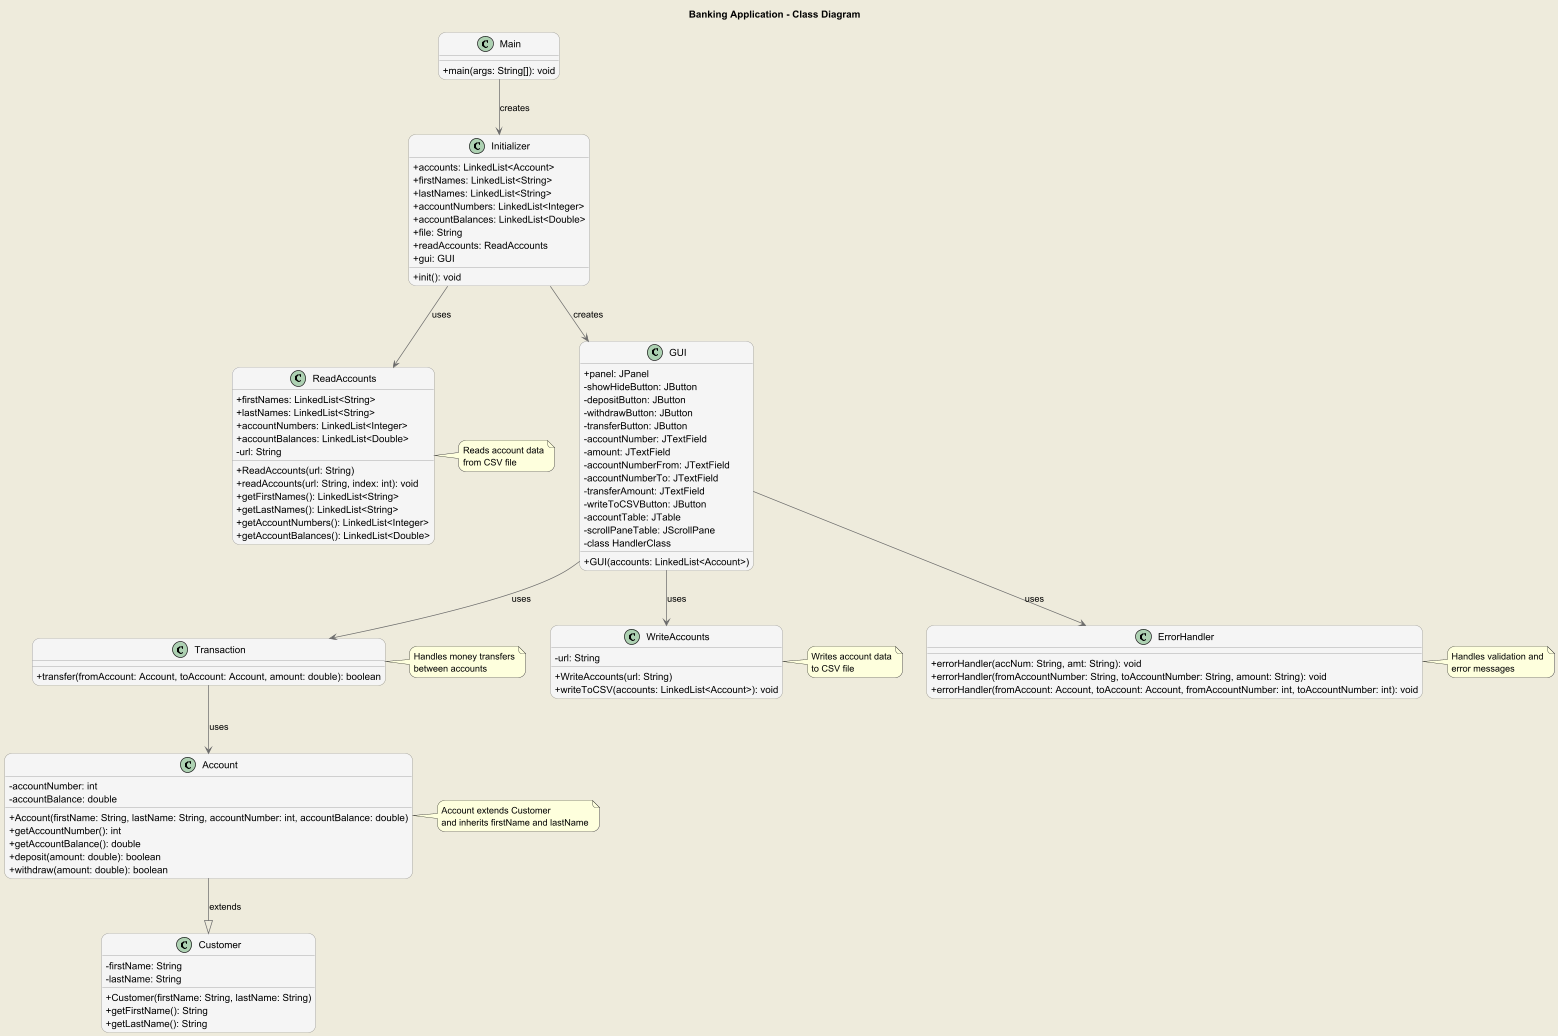

The diagram above was rendered by PlantUML. Its source (embedded in the PNG):
@startuml
skinparam classAttributeIconSize 0
skinparam backgroundColor #EEEBDC
skinparam roundcorner 20
skinparam classFontSize 14
skinparam classFontName Arial
skinparam classBackgroundColor #F5F5F5
skinparam classBorderColor #8A8A8A
skinparam arrowColor #6A6A6A
skinparam stereotypeCBackgroundColor #ADD1B2
skinparam stereotypeABackgroundColor #A9DCDF

title Banking Application - Class Diagram

class Main {
  + main(args: String[]): void
}

class Initializer {
  + accounts: LinkedList<Account>
  + firstNames: LinkedList<String>
  + lastNames: LinkedList<String>
  + accountNumbers: LinkedList<Integer>
  + accountBalances: LinkedList<Double>
  + file: String
  + readAccounts: ReadAccounts
  + gui: GUI
  + init(): void
}

class Customer {
  - firstName: String
  - lastName: String
  + Customer(firstName: String, lastName: String)
  + getFirstName(): String
  + getLastName(): String
}

class Account {
  - accountNumber: int
  - accountBalance: double
  + Account(firstName: String, lastName: String, accountNumber: int, accountBalance: double)
  + getAccountNumber(): int
  + getAccountBalance(): double
  + deposit(amount: double): boolean
  + withdraw(amount: double): boolean
}

class Transaction {
  + transfer(fromAccount: Account, toAccount: Account, amount: double): boolean
}

class ReadAccounts {
  + firstNames: LinkedList<String>
  + lastNames: LinkedList<String>
  + accountNumbers: LinkedList<Integer>
  + accountBalances: LinkedList<Double>
  - url: String
  + ReadAccounts(url: String)
  + readAccounts(url: String, index: int): void
  + getFirstNames(): LinkedList<String>
  + getLastNames(): LinkedList<String>
  + getAccountNumbers(): LinkedList<Integer>
  + getAccountBalances(): LinkedList<Double>
}

class WriteAccounts {
  - url: String
  + WriteAccounts(url: String)
  + writeToCSV(accounts: LinkedList<Account>): void
}

class GUI {
  + panel: JPanel
  - showHideButton: JButton
  - depositButton: JButton
  - withdrawButton: JButton
  - transferButton: JButton
  - accountNumber: JTextField
  - amount: JTextField
  - accountNumberFrom: JTextField
  - accountNumberTo: JTextField
  - transferAmount: JTextField
  - writeToCSVButton: JButton
  - accountTable: JTable
  - scrollPaneTable: JScrollPane
  + GUI(accounts: LinkedList<Account>)
  - class HandlerClass
}

class ErrorHandler {
  + errorHandler(accNum: String, amt: String): void
  + errorHandler(fromAccountNumber: String, toAccountNumber: String, amount: String): void
  + errorHandler(fromAccount: Account, toAccount: Account, fromAccountNumber: int, toAccountNumber: int): void
}

Main --> Initializer: creates
Initializer --> ReadAccounts: uses
Initializer --> GUI: creates
Account --|> Customer: extends
GUI --> ErrorHandler: uses
GUI --> Transaction: uses
GUI --> WriteAccounts: uses
Transaction --> Account: uses

note right of Account
  Account extends Customer
  and inherits firstName and lastName
end note

note right of Transaction
  Handles money transfers
  between accounts
end note

note right of ReadAccounts
  Reads account data
  from CSV file
end note

note right of WriteAccounts
  Writes account data
  to CSV file
end note

note right of ErrorHandler
  Handles validation and
  error messages
end note

@enduml